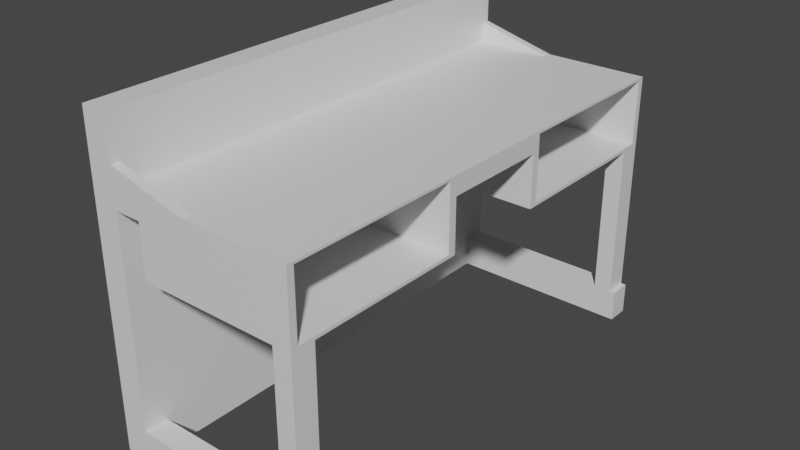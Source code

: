 # Source: TableModern.blend  (saved by Blender 2.80.75; exported with 4.5.12 LTS)
import bpy
from mathutils import Matrix  # noqa: F401  (used for matrix-valued properties, if any)

bpy.ops.wm.read_factory_settings(use_empty=True)
scene = bpy.context.scene
scene.name = 'Scene'

# ---- collections
col_collection = bpy.data.collections.new('Collection'); scene.collection.children.link(col_collection)

# ---- materials (node trees are filled in below, after node groups)
mat_material = bpy.data.materials.new('Material')
mat_material.alpha_threshold = 0.0
mat_material.use_transparent_shadow = False
mat_material.line_color = (0.0, 0.0, 0.0, 1.0)

# ---- material node trees
mat_material.use_nodes = True; mat_material.node_tree.nodes.clear()
_N = mat_material.node_tree.nodes; _L = mat_material.node_tree.links
n0 = _N.new('ShaderNodeOutputMaterial'); n0.name = 'Material Output'; n0.location = (300, 300)
n1 = _N.new('ShaderNodeBsdfPrincipled'); n1.name = 'Principled BSDF'; n1.location = (10, 300)
n1.distribution = 'GGX'
n1.subsurface_method = 'BURLEY'
n1.inputs[2].default_value = 0.4
n1.inputs[3].default_value = 1.45
n1.inputs[27].default_value = (0.0, 0.0, 0.0, 1.0)
n1.inputs[28].default_value = 1.0
_L.new(n1.outputs[0], n0.inputs[0])
n0.is_active_output = True

# ---- world
world_world = bpy.data.worlds.new('World'); scene.world = world_world
world_world.use_nodes = True; world_world.node_tree.nodes.clear()
_N = world_world.node_tree.nodes; _L = world_world.node_tree.links
n0 = _N.new('ShaderNodeOutputWorld'); n0.name = 'World Output'; n0.location = (300, 300)
n1 = _N.new('ShaderNodeBackground'); n1.name = 'Background'; n1.location = (10, 300)
n1.inputs[0].default_value = (0.05088, 0.05088, 0.05088, 1.0)
_L.new(n1.outputs[0], n0.inputs[0])
n0.is_active_output = True
world_world.color = (0.05088, 0.05088, 0.05088)
world_world.use_sun_shadow = False
world_world.sun_shadow_jitter_overblur = 0.0

# ---- meshes
me_cube = bpy.data.meshes.new('Cube')
me_cube.from_pydata([(1.0, 2.293, -0.1117), (1.0, 2.293, -0.2883), (1.0, -2.293, -0.1117), (1.0, -2.293, -0.2883), (-1.0, 2.293, -0.1117), (-1.0, 2.293, -0.2883), (-1.0, -2.293, -0.1117), (-1.0, -2.293, -0.2883), (-0.5, 2.293, -0.2883), (0.0, -2.293, -0.1117), (-0.5, -2.293, -0.2883), (0.0, 2.293, -0.1117), (-0.5, 2.293, -0.2883), (-0.5, -2.293, -0.1117), (-0.5, -2.293, -0.2883), (-0.5, 2.293, -0.1117), (-0.75, 2.293, -0.2883), (-0.75, -2.293, -0.1117), (-0.75, -2.293, -0.2883), (-0.75, 2.293, -0.1117), (-1.0, 2.293, -2.288), (-1.0, -2.293, -2.288), (-0.75, 2.293, -2.288), (-0.75, -2.293, -2.288), (-1.0, 2.293, -2.588), (-1.0, -2.293, -2.588), (-0.75, 2.293, -2.588), (-0.75, -2.293, -2.588), (1.05, 2.293, -2.288), (1.05, -2.293, -2.288), (1.05, 2.293, -2.588), (1.05, -2.293, -2.588), (-0.5, -2.293, -0.7883), (1.0, -2.293, -0.7883), (1.0, 2.293, -0.7883), (-0.5, 2.293, -0.7883), (0.8254, -2.293, -0.2883), (0.8254, 2.293, -0.1117), (0.8254, 2.293, -0.2883), (0.8254, -2.293, -0.1117), (0.8254, -2.293, -0.7883), (0.8254, 2.293, -0.7883), (-1.0, -2.064, -0.2883), (1.0, -2.064, -0.1117), (-1.0, -2.064, -0.1117), (-0.5, -2.064, -0.2883), (0.0, -2.208, -0.1117), (-0.5, -2.064, -0.2883), (-0.5, -2.208, -0.1117), (-0.75, -2.064, -0.2883), (-0.75, -2.208, -0.1117), (-1.0, -2.064, -2.288), (-0.75, -2.064, -2.288), (-1.0, -2.064, -2.588), (-0.75, -2.064, -2.588), (1.05, -2.064, -2.288), (1.05, -2.064, -2.588), (1.0, -2.064, -0.7883), (-0.5, -2.064, -0.7883), (0.8254, -2.064, -0.7883), (0.8254, -2.064, -0.1117), (-1.0, 2.075, -0.1117), (-0.4896, -2.227, -0.2969), (1.0, 2.075, -0.7883), (-1.0, 2.075, -0.2883), (1.0, 2.075, -0.1117), (-0.5, 2.075, -0.2883), (0.0, 2.22, -0.1117), (-0.5, 2.075, -0.2883), (-0.5, 2.22, -0.1117), (-0.75, 2.075, -0.2883), (-0.75, 2.22, -0.1117), (-1.0, 2.075, -2.288), (-0.75, 2.075, -2.288), (-1.0, 2.075, -2.588), (-0.75, 2.075, -2.588), (1.05, 2.075, -2.288), (1.05, 2.075, -2.588), (-0.5, 2.075, -0.7883), (0.8254, 2.075, -0.7883), (0.8254, 2.075, -0.1117), (0.8254, -2.293, -2.288), (1.0, -2.293, -2.288), (1.0, 2.075, -2.288), (1.0, 2.293, -2.288), (0.8254, 2.293, -2.288), (0.8254, -2.064, -2.288), (1.0, -2.064, -2.288), (0.8254, 2.075, -2.288), (-0.75, 2.075, -2.288), (-0.75, -2.064, -2.288), (-0.75, 2.075, -2.588), (-0.75, -2.064, -2.588), (-1.0, 0.005732, -0.2883), (1.0, 0.005732, -0.1117), (-0.5, 0.005732, -0.2883), (0.0, 0.005732, -0.1117), (-0.5, 0.005732, -0.2883), (-0.5, 0.005732, -0.1117), (-0.75, 0.005732, -0.2883), (-0.75, 0.005732, -0.1117), (-1.0, 0.005732, -2.288), (-0.75, 0.005732, -2.288), (-1.0, 0.005732, -2.588), (-0.75, 0.005732, -2.588), (0.8254, 0.005732, -0.1117), (-1.0, 0.005732, -0.1117), (1.0, 0.005732, -0.2883), (-1.0, -1.029, -0.2883), (1.0, -1.029, -0.1117), (-0.5, -1.029, -0.2883), (0.0, -1.029, -0.1117), (-0.5, -1.029, -0.2883), (-0.5, -1.029, -0.1117), (-0.75, -1.029, -0.2883), (-0.75, -1.029, -0.1117), (-1.0, -1.029, -2.288), (-0.75, -1.029, -2.288), (-1.0, -1.029, -2.588), (-0.75, -1.029, -2.588), (-0.5, -1.029, -0.7883), (0.8254, -1.029, -0.7883), (0.8254, -1.029, -0.1117), (-1.0, -1.029, -0.1117), (1.0, -1.029, -0.7883), (-1.0, -0.5116, -0.1117), (1.0, -0.5116, -0.2883), (1.0, -0.5116, -0.7883), (-1.0, -0.5116, -0.2883), (1.0, -0.5116, -0.1117), (-0.5, -0.5116, -0.2883), (0.0, -0.5116, -0.1117), (-0.5, -0.5116, -0.2883), (-0.5, -0.5116, -0.1117), (-0.75, -0.5116, -0.2883), (-0.75, -0.5116, -0.1117), (-1.0, -0.5116, -2.288), (-0.75, -0.5116, -2.288), (-1.0, -0.5116, -2.588), (-0.75, -0.5116, -2.588), (-0.5, -0.5116, -0.7883), (0.8254, -0.5116, -0.7883), (0.8254, -0.5116, -0.1117), (-1.0, 1.04, -0.1117), (-0.4896, -2.227, -0.1345), (1.0, 1.04, -0.7883), (-1.0, 1.04, -0.2883), (1.0, 1.04, -0.1117), (-0.5, 1.04, -0.2883), (0.0, 1.04, -0.1117), (-0.5, 1.04, -0.2883), (-0.5, 1.04, -0.1117), (-0.75, 1.04, -0.2883), (-0.75, 1.04, -0.1117), (-1.0, 1.04, -2.288), (-0.75, 1.04, -2.288), (-1.0, 1.04, -2.588), (-0.75, 1.04, -2.588), (-0.5, 1.04, -0.7883), (0.8254, 1.04, -0.7883), (0.8254, 1.04, -0.1117), (-1.0, 0.5231, -0.2883), (1.0, 0.5231, -0.1117), (-0.5, 0.5231, -0.2883), (0.0, 0.5231, -0.1117), (-0.5, 0.5231, -0.2883), (-0.5, 0.5231, -0.1117), (-0.75, 0.5231, -0.2883), (-0.75, 0.5231, -0.1117), (-1.0, 0.5231, -2.288), (-0.75, 0.5231, -2.288), (-1.0, 0.5231, -2.588), (-0.75, 0.5231, -2.588), (-0.5, 0.5231, -0.7883), (0.8254, 0.5231, -0.7883), (0.8254, 0.5231, -0.1117), (-1.0, 0.5231, -0.1117), (1.0, 0.5231, -0.2883), (1.0, 0.5231, -0.7883), (-0.75, -2.293, 0.4883), (-1.0, -2.293, 0.4883), (-1.0, 2.075, 0.4883), (-1.0, 2.293, 0.4883), (-0.75, 2.293, 0.4883), (-0.75, -2.064, 0.4883), (-1.0, -2.064, 0.4883), (-0.75, -1.029, 0.4883), (-1.0, 1.04, 0.4883), (-0.75, 2.075, 0.4883), (-0.75, 0.5231, 0.4883), (-0.75, 0.005732, 0.4883), (-1.0, -0.5116, 0.4883), (-1.0, 0.005732, 0.4883), (-0.75, -0.5116, 0.4883), (-1.0, -1.029, 0.4883), (-1.0, 0.5231, 0.4883), (-0.75, 1.04, 0.4883), (-1.0, 0.005732, 0.4383), (-0.75, 2.22, 0.07861), (-0.75, 0.5231, 0.4383), (-0.75, 1.04, 0.4383), (-1.0, 2.075, 0.4383), (-0.75, 2.293, 0.07861), (-1.0, 2.293, 0.4383), (-1.0, 0.5231, 0.4383), (-0.75, -0.5116, 0.4383), (-0.75, -1.029, 0.4383), (-1.0, -0.5116, 0.4383), (-1.0, -2.064, 0.4383), (-1.0, -1.029, 0.4383), (-0.75, 0.005732, 0.4383), (-1.0, 1.04, 0.4383), (-0.75, -2.208, 0.07861), (-0.75, -2.293, 0.07861), (-1.0, -2.293, 0.4383), (1.0, -2.227, -0.1345), (1.0, -2.227, -0.2969), (1.0, -2.016, -0.1345), (1.0, -2.227, -0.7569), (1.0, -1.065, -0.1345), (1.0, -2.016, -0.7569), (1.0, -0.5886, -0.1345), (1.0, -1.065, -0.7569), (1.0, -0.5886, -0.2969), (1.0, -0.5886, -0.7569), (1.0, 2.228, -0.1345), (1.0, 2.228, -0.2969), (1.0, 2.028, -0.7569), (1.0, 2.228, -0.7569), (1.0, 1.076, -0.7569), (1.0, 2.028, -0.1345), (1.0, 0.5999, -0.2969), (1.0, 0.5999, -0.7569), (1.0, 1.076, -0.1345), (1.0, 0.5999, -0.1345), (-0.4896, -2.016, -0.1345), (-0.4896, -2.227, -0.7569), (-0.4896, -1.065, -0.1345), (-0.4896, -2.016, -0.2969), (-0.4896, -2.016, -0.7569), (-0.4896, -0.5886, -0.1345), (-0.4896, -1.065, -0.2969), (-0.4896, -1.065, -0.7569), (-0.4896, -0.5886, -0.2969), (-0.4896, -0.5886, -0.7569), (-0.4896, 2.228, -0.1345), (-0.4896, 2.228, -0.2969), (-0.4896, 2.028, -0.2969), (-0.4896, 2.028, -0.7569), (-0.4896, 2.228, -0.7569), (-0.4896, 1.076, -0.2969), (-0.4896, 1.076, -0.7569), (-0.4896, 2.028, -0.1345), (-0.4896, 0.5999, -0.2969), (-0.4896, 0.5999, -0.7569), (-0.4896, 1.076, -0.1345), (-0.4896, 0.5999, -0.1345)], [], [(209, 208, 185, 194), (18, 17, 6, 7), (64, 61, 4, 5), (38, 1, 34, 41), (124, 127, 224, 222), (38, 37, 0, 1), (12, 15, 11, 8), (47, 45, 10, 14), (36, 39, 9, 10), (60, 46, 9, 39), (49, 47, 14, 18), (16, 19, 15, 12), (10, 9, 13, 14), (48, 50, 212, 46), (5, 4, 19, 16), (5, 16, 22, 20), (14, 13, 17, 18), (48, 50, 17, 13), (72, 20, 24, 74), (18, 7, 21, 23), (64, 5, 20, 72), (49, 18, 23, 52), (53, 54, 27, 25), (75, 26, 30, 77), (20, 22, 26, 24), (23, 21, 25, 27), (55, 29, 31, 56), (52, 23, 29, 55), (23, 27, 31, 29), (26, 22, 28, 30), (41, 34, 84, 85), (36, 10, 32, 40), (66, 8, 35, 78), (127, 126, 223, 224), (3, 36, 40, 33), (58, 59, 40, 32), (43, 60, 39, 2), (3, 2, 39, 36), (8, 11, 37, 38), (8, 38, 41, 35), (109, 122, 60, 43), (120, 121, 59, 58), (2, 3, 216, 215), (10, 45, 58, 32), (121, 124, 57, 59), (27, 54, 56, 31), (118, 119, 54, 53), (114, 49, 52, 117), (7, 42, 51, 21), (21, 51, 53, 25), (113, 115, 50, 48), (111, 113, 48, 46), (114, 112, 47, 49), (122, 111, 46, 60), (112, 110, 45, 47), (129, 109, 219, 221), (7, 6, 44, 42), (197, 207, 191, 192), (206, 205, 193, 186), (162, 177, 231, 234), (12, 8, 66, 68), (37, 11, 67, 80), (16, 12, 68, 70), (67, 198, 71, 69), (15, 19, 71, 69), (16, 70, 73, 22), (24, 26, 75, 74), (28, 76, 77, 30), (22, 73, 76, 28), (40, 59, 86, 81), (147, 162, 234, 233), (35, 41, 79, 78), (0, 37, 80, 65), (148, 66, 78, 158), (146, 64, 72, 154), (154, 72, 74, 156), (146, 143, 61, 64), (86, 87, 82, 81), (85, 84, 83, 88), (59, 57, 87, 86), (33, 40, 81, 82), (63, 79, 88, 83), (57, 33, 82, 87), (79, 41, 85, 88), (34, 63, 83, 84), (89, 90, 92, 91), (55, 56, 92, 90), (77, 76, 89, 91), (128, 125, 106, 93), (136, 101, 103, 138), (128, 93, 101, 136), (204, 197, 192, 195), (177, 162, 94, 107), (165, 163, 95, 97), (175, 164, 96, 105), (167, 165, 97, 99), (164, 166, 98, 96), (166, 168, 100, 98), (167, 99, 102, 170), (171, 172, 104, 103), (162, 175, 105, 94), (45, 110, 120, 58), (42, 108, 116, 51), (51, 116, 118, 53), (42, 44, 123, 108), (198, 202, 183, 188), (43, 2, 215, 217), (132, 130, 110, 112), (142, 131, 111, 122), (134, 132, 112, 114), (131, 133, 113, 111), (133, 135, 115, 113), (134, 114, 117, 137), (138, 139, 119, 118), (141, 127, 124, 121), (126, 129, 221, 223), (140, 141, 121, 120), (129, 142, 122, 109), (94, 105, 142, 129), (103, 104, 139, 138), (99, 134, 137, 102), (98, 100, 135, 133), (96, 98, 133, 131), (99, 97, 132, 134), (105, 96, 131, 142), (97, 95, 130, 132), (107, 94, 129, 126), (199, 200, 196, 189), (110, 130, 140, 120), (108, 128, 136, 116), (116, 136, 138, 118), (108, 123, 125, 128), (65, 80, 160, 147), (78, 79, 159, 158), (178, 145, 229, 232), (79, 63, 145, 159), (74, 75, 157, 156), (70, 152, 155, 73), (69, 71, 153, 151), (67, 69, 151, 149), (70, 68, 150, 152), (80, 67, 149, 160), (68, 66, 148, 150), (145, 63, 227, 229), (203, 201, 181, 182), (161, 176, 143, 146), (169, 154, 156, 171), (161, 146, 154, 169), (163, 148, 158, 173), (93, 161, 169, 101), (101, 169, 171, 103), (93, 106, 176, 161), (147, 160, 175, 162), (158, 159, 174, 173), (63, 34, 228, 227), (159, 145, 178, 174), (156, 157, 172, 171), (152, 167, 170, 155), (151, 153, 168, 166), (149, 151, 166, 164), (152, 150, 165, 167), (160, 149, 164, 175), (150, 148, 163, 165), (65, 147, 233, 230), (202, 203, 182, 183), (126, 127, 140, 130), (173, 163, 177, 178), (126, 130, 163, 177), (184, 185, 180, 179), (186, 194, 185, 184), (183, 182, 181, 188), (189, 195, 192, 190), (193, 191, 194, 186), (190, 192, 191, 193), (188, 181, 187, 196), (196, 187, 195, 189), (205, 210, 190, 193), (210, 199, 189, 190), (211, 204, 195, 187), (213, 212, 184, 179), (214, 213, 179, 180), (200, 198, 188, 196), (201, 211, 187, 181), (212, 206, 186, 184), (208, 214, 180, 185), (207, 209, 194, 191), (125, 123, 209, 207), (44, 6, 214, 208), (50, 115, 206, 212), (61, 143, 211, 201), (153, 71, 198, 200), (6, 17, 213, 214), (9, 213, 17, 13), (143, 176, 204, 211), (100, 168, 199, 210), (135, 100, 210, 205), (19, 4, 203, 202), (4, 61, 201, 203), (168, 153, 200, 199), (11, 202, 198, 67), (176, 106, 197, 204), (115, 135, 205, 206), (106, 125, 207, 197), (123, 44, 208, 209), (46, 212, 213, 9), (15, 19, 202, 11), (218, 220, 239, 236), (233, 234, 256, 255), (225, 230, 252, 245), (219, 217, 235, 237), (229, 227, 248, 251), (220, 222, 242, 239), (33, 57, 220, 218), (3, 33, 218, 216), (57, 124, 222, 220), (109, 43, 217, 219), (216, 218, 236, 62), (230, 233, 255, 252), (223, 221, 240, 243), (217, 215, 144, 235), (228, 226, 246, 249), (221, 219, 237, 240), (1, 0, 225, 226), (34, 1, 226, 228), (177, 178, 232, 231), (0, 65, 230, 225), (238, 235, 144, 62), (238, 62, 236, 239), (241, 238, 239, 242), (241, 237, 235, 238), (243, 240, 237, 241), (243, 241, 242, 244), (246, 245, 252, 247), (246, 247, 248, 249), (247, 250, 251, 248), (247, 252, 255, 250), (250, 253, 254, 251), (250, 255, 256, 253), (226, 225, 245, 246), (231, 232, 254, 253), (234, 231, 253, 256), (222, 224, 244, 242), (227, 228, 249, 248), (215, 216, 62, 144), (224, 223, 243, 244), (232, 229, 251, 254)])
_uv = me_cube.uv_layers.new(name='UVMap')
_uv.uv.foreach_set('vector', [0.625, 0.5689, 0.625, 0.5125, 0.625, 0.5125, 0.625, 0.5689, 0.375, 0.4688, 0.625, 0.4688, 0.625, 0.5, 0.375, 0.5, 0.375, 0.7381, 0.625, 0.7381, 0.625, 0.75, 0.375, 0.75, 0.625, 0.7282, 0.625, 0.75, 0.625, 0.75, 0.625, 0.7282, 0.625, 0.9311, 0.625, 0.9029, 0.625, 0.9029, 0.625, 0.9311, 0.625, 0.7282, 0.875, 0.7282, 0.875, 0.75, 0.625, 0.75, 0.625, 0.5625, 0.875, 0.5625, 0.875, 0.625, 0.625, 0.625, 0.4375, 0.9875, 0.5, 0.9875, 0.5, 1.0, 0.4375, 1.0, 0.375, 0.2718, 0.625, 0.2718, 0.625, 0.375, 0.375, 0.375, 0.3968, 0.2375, 0.5, 0.2375, 0.5, 0.25, 0.3968, 0.25, 0.4062, 0.9875, 0.4375, 0.9875, 0.4375, 1.0, 0.4062, 1.0, 0.625, 0.5312, 0.875, 0.5312, 0.875, 0.5625, 0.625, 0.5625, 0.375, 0.375, 0.625, 0.375, 0.625, 0.4375, 0.375, 0.4375, 0.5938, 0.2375, 0.5938, 0.2375, 0.5, 0.2375, 0.5625, 0.2375, 0.625, 0.5, 0.875, 0.5, 0.875, 0.5312, 0.625, 0.5312, 0.625, 0.5, 0.625, 0.5312, 0.625, 0.5312, 0.625, 0.5, 0.375, 0.4375, 0.625, 0.4375, 0.625, 0.4688, 0.375, 0.4688, 0.5625, 0.2375, 0.5938, 0.2375, 0.5938, 0.25, 0.5625, 0.25, 0.375, 0.7381, 0.375, 0.75, 0.375, 0.75, 0.375, 0.7381, 0.375, 0.4688, 0.375, 0.5, 0.375, 0.5, 0.375, 0.4688, 0.375, 0.7381, 0.375, 0.75, 0.375, 0.75, 0.375, 0.7381, 0.4062, 0.9875, 0.4062, 1.0, 0.4062, 1.0, 0.4062, 0.9875, 0.375, 0.9875, 0.4062, 0.9875, 0.4062, 1.0, 0.375, 1.0, 0.4062, 0.7619, 0.4062, 0.75, 0.4062, 0.75, 0.4062, 0.7619, 0.625, 0.5, 0.625, 0.5312, 0.625, 0.5312, 0.625, 0.5, 0.375, 0.4688, 0.375, 0.5, 0.375, 0.5, 0.375, 0.4688, 0.4063, 0.9875, 0.4062, 1.0, 0.4062, 1.0, 0.4062, 0.9875, 0.4062, 0.9875, 0.4062, 1.0, 0.4062, 1.0, 0.4063, 0.9875, 0.375, 0.4688, 0.375, 0.4688, 0.375, 0.4688, 0.375, 0.4688, 0.625, 0.5312, 0.625, 0.5312, 0.625, 0.5312, 0.625, 0.5312, 0.625, 0.7282, 0.625, 0.75, 0.625, 0.75, 0.625, 0.7282, 0.375, 0.2718, 0.375, 0.375, 0.375, 0.375, 0.375, 0.2718, 0.5, 0.7619, 0.5, 0.75, 0.5, 0.75, 0.5, 0.7619, 0.125, 0.6529, 0.125, 0.6529, 0.125, 0.6529, 0.125, 0.6529, 0.375, 0.25, 0.375, 0.2718, 0.375, 0.2718, 0.375, 0.25, 0.5, 0.9875, 0.6032, 0.9875, 0.6032, 1.0, 0.5, 1.0, 0.375, 0.2375, 0.3968, 0.2375, 0.3968, 0.25, 0.375, 0.25, 0.375, 0.25, 0.625, 0.25, 0.625, 0.2718, 0.375, 0.2718, 0.625, 0.625, 0.875, 0.625, 0.875, 0.7282, 0.625, 0.7282, 0.625, 0.625, 0.625, 0.7282, 0.625, 0.7282, 0.625, 0.625, 0.375, 0.1811, 0.3968, 0.1811, 0.3968, 0.2375, 0.375, 0.2375, 0.5, 0.9311, 0.6032, 0.9311, 0.6032, 0.9875, 0.5, 0.9875, 0.625, 0.25, 0.375, 0.25, 0.375, 0.25, 0.625, 0.25, 0.5, 1.0, 0.5, 0.9875, 0.5, 0.9875, 0.5, 1.0, 0.6032, 0.9311, 0.625, 0.9311, 0.625, 0.9875, 0.6032, 0.9875, 0.4062, 1.0, 0.4062, 0.9875, 0.4062, 0.9875, 0.4062, 1.0, 0.375, 0.9311, 0.4062, 0.9311, 0.4062, 0.9875, 0.375, 0.9875, 0.4062, 0.9311, 0.4062, 0.9875, 0.4062, 0.9875, 0.4062, 0.9311, 0.375, 0.5, 0.375, 0.5125, 0.375, 0.5125, 0.375, 0.5, 0.375, 0.5, 0.375, 0.5125, 0.375, 0.5125, 0.375, 0.5, 0.5625, 0.1811, 0.5938, 0.1811, 0.5938, 0.2375, 0.5625, 0.2375, 0.5, 0.1811, 0.5625, 0.1811, 0.5625, 0.2375, 0.5, 0.2375, 0.4062, 0.9311, 0.4375, 0.9311, 0.4375, 0.9875, 0.4062, 0.9875, 0.3968, 0.1811, 0.5, 0.1811, 0.5, 0.2375, 0.3968, 0.2375, 0.4375, 0.9311, 0.5, 0.9311, 0.5, 0.9875, 0.4375, 0.9875, 0.375, 0.1529, 0.375, 0.1811, 0.375, 0.1811, 0.375, 0.1529, 0.375, 0.5, 0.625, 0.5, 0.625, 0.5125, 0.375, 0.5125, 0.625, 0.6253, 0.625, 0.5971, 0.625, 0.5971, 0.625, 0.6253, 0.5938, 0.1811, 0.5938, 0.1529, 0.5938, 0.1529, 0.5938, 0.1811, 0.375, 0.5965, 0.125, 0.5965, 0.125, 0.5965, 0.375, 0.5965, 0.4375, 0.75, 0.5, 0.75, 0.5, 0.7619, 0.4375, 0.7619, 0.3968, 0.0, 0.5, 0.0, 0.5, 0.01187, 0.3968, 0.01187, 0.4062, 0.75, 0.4375, 0.75, 0.4375, 0.7619, 0.4062, 0.7619, 0.5938, 0.01187, 0.5938, 0.01187, 0.5625, 0.01187, 0.5, 0.01187, 0.5625, 0.0, 0.5938, 0.0, 0.5938, 0.01187, 0.5625, 0.01187, 0.4062, 0.75, 0.4062, 0.7619, 0.4062, 0.7619, 0.4062, 0.75, 0.375, 0.75, 0.4062, 0.75, 0.4062, 0.7619, 0.375, 0.7619, 0.4062, 0.75, 0.4062, 0.7619, 0.4062, 0.7619, 0.4062, 0.75, 0.4062, 0.75, 0.4062, 0.7619, 0.4062, 0.7619, 0.4062, 0.75, 0.6032, 1.0, 0.6032, 0.9875, 0.6032, 0.9875, 0.6032, 1.0, 0.375, 0.06828, 0.375, 0.09648, 0.375, 0.09648, 0.375, 0.06828, 0.5, 0.75, 0.6032, 0.75, 0.6032, 0.7619, 0.5, 0.7619, 0.375, 0.0, 0.3968, 0.0, 0.3968, 0.01187, 0.375, 0.01187, 0.5, 0.8183, 0.5, 0.7619, 0.5, 0.7619, 0.5, 0.8183, 0.375, 0.6817, 0.375, 0.7381, 0.375, 0.7381, 0.375, 0.6817, 0.375, 0.6817, 0.375, 0.7381, 0.375, 0.7381, 0.375, 0.6817, 0.375, 0.6817, 0.625, 0.6817, 0.625, 0.7381, 0.375, 0.7381, 0.6032, 0.9875, 0.625, 0.9875, 0.625, 1.0, 0.6032, 1.0, 0.6032, 0.75, 0.625, 0.75, 0.625, 0.7619, 0.6032, 0.7619, 0.6032, 0.9875, 0.625, 0.9875, 0.625, 0.9875, 0.6032, 0.9875, 0.375, 0.25, 0.375, 0.2718, 0.375, 0.2718, 0.375, 0.25, 0.625, 0.7619, 0.6032, 0.7619, 0.6032, 0.7619, 0.625, 0.7619, 0.125, 0.7375, 0.125, 0.75, 0.125, 0.75, 0.125, 0.7375, 0.6032, 0.7619, 0.6032, 0.75, 0.6032, 0.75, 0.6032, 0.7619, 0.125, 0.5, 0.125, 0.5119, 0.125, 0.5119, 0.125, 0.5, 0.4062, 0.7619, 0.4063, 0.9875, 0.4062, 0.9875, 0.4062, 0.7619, 0.4063, 0.9875, 0.4062, 0.9875, 0.4062, 0.9875, 0.4063, 0.9875, 0.4062, 0.7619, 0.4062, 0.7619, 0.4062, 0.7619, 0.4062, 0.7619, 0.375, 0.5971, 0.625, 0.5971, 0.625, 0.6253, 0.375, 0.6253, 0.375, 0.5971, 0.375, 0.6253, 0.375, 0.6253, 0.375, 0.5971, 0.375, 0.5971, 0.375, 0.6253, 0.375, 0.6253, 0.375, 0.5971, 0.625, 0.6535, 0.625, 0.6253, 0.625, 0.6253, 0.625, 0.6535, 0.125, 0.5965, 0.375, 0.5965, 0.375, 0.6247, 0.125, 0.6247, 0.4375, 0.8465, 0.5, 0.8465, 0.5, 0.8747, 0.4375, 0.8747, 0.3968, 0.09648, 0.5, 0.09648, 0.5, 0.1247, 0.3968, 0.1247, 0.4062, 0.8465, 0.4375, 0.8465, 0.4375, 0.8747, 0.4062, 0.8747, 0.5, 0.09648, 0.5625, 0.09648, 0.5625, 0.1247, 0.5, 0.1247, 0.5625, 0.09648, 0.5938, 0.09648, 0.5938, 0.1247, 0.5625, 0.1247, 0.4062, 0.8465, 0.4062, 0.8747, 0.4062, 0.8747, 0.4062, 0.8465, 0.375, 0.8465, 0.4062, 0.8465, 0.4062, 0.8747, 0.375, 0.8747, 0.375, 0.09648, 0.3968, 0.09648, 0.3968, 0.1247, 0.375, 0.1247, 0.5, 0.9875, 0.5, 0.9311, 0.5, 0.9311, 0.5, 0.9875, 0.375, 0.5125, 0.375, 0.5689, 0.375, 0.5689, 0.375, 0.5125, 0.375, 0.5125, 0.375, 0.5689, 0.375, 0.5689, 0.375, 0.5125, 0.375, 0.5125, 0.625, 0.5125, 0.625, 0.5689, 0.375, 0.5689, 0.5938, 0.01187, 0.5938, 0.0, 0.5938, 0.0, 0.5938, 0.01187, 0.375, 0.2375, 0.375, 0.25, 0.375, 0.25, 0.375, 0.2375, 0.4375, 0.9029, 0.5, 0.9029, 0.5, 0.9311, 0.4375, 0.9311, 0.3968, 0.1529, 0.5, 0.1529, 0.5, 0.1811, 0.3968, 0.1811, 0.4062, 0.9029, 0.4375, 0.9029, 0.4375, 0.9311, 0.4062, 0.9311, 0.5, 0.1529, 0.5625, 0.1529, 0.5625, 0.1811, 0.5, 0.1811, 0.5625, 0.1529, 0.5938, 0.1529, 0.5938, 0.1811, 0.5625, 0.1811, 0.4062, 0.9029, 0.4062, 0.9311, 0.4062, 0.9311, 0.4062, 0.9029, 0.375, 0.9029, 0.4062, 0.9029, 0.4062, 0.9311, 0.375, 0.9311, 0.6032, 0.9029, 0.625, 0.9029, 0.625, 0.9311, 0.6032, 0.9311, 0.125, 0.6529, 0.375, 0.6529, 0.375, 0.6529, 0.125, 0.6529, 0.5, 0.9029, 0.6032, 0.9029, 0.6032, 0.9311, 0.5, 0.9311, 0.375, 0.1529, 0.3968, 0.1529, 0.3968, 0.1811, 0.375, 0.1811, 0.375, 0.1247, 0.3968, 0.1247, 0.3968, 0.1529, 0.375, 0.1529, 0.375, 0.8747, 0.4062, 0.8747, 0.4062, 0.9029, 0.375, 0.9029, 0.4062, 0.8747, 0.4062, 0.9029, 0.4062, 0.9029, 0.4062, 0.8747, 0.5625, 0.1247, 0.5938, 0.1247, 0.5938, 0.1529, 0.5625, 0.1529, 0.5, 0.1247, 0.5625, 0.1247, 0.5625, 0.1529, 0.5, 0.1529, 0.4062, 0.8747, 0.4375, 0.8747, 0.4375, 0.9029, 0.4062, 0.9029, 0.3968, 0.1247, 0.5, 0.1247, 0.5, 0.1529, 0.3968, 0.1529, 0.4375, 0.8747, 0.5, 0.8747, 0.5, 0.9029, 0.4375, 0.9029, 0.125, 0.6247, 0.375, 0.6247, 0.375, 0.6529, 0.125, 0.6529, 0.5938, 0.09648, 0.5938, 0.06828, 0.5938, 0.06828, 0.5938, 0.09648, 0.5, 0.9311, 0.5, 0.9029, 0.5, 0.9029, 0.5, 0.9311, 0.375, 0.5689, 0.375, 0.5971, 0.375, 0.5971, 0.375, 0.5689, 0.375, 0.5689, 0.375, 0.5971, 0.375, 0.5971, 0.375, 0.5689, 0.375, 0.5689, 0.625, 0.5689, 0.625, 0.5971, 0.375, 0.5971, 0.375, 0.01187, 0.3968, 0.01187, 0.3968, 0.06828, 0.375, 0.06828, 0.5, 0.7619, 0.6032, 0.7619, 0.6032, 0.8183, 0.5, 0.8183, 0.625, 0.8465, 0.625, 0.8183, 0.625, 0.8183, 0.625, 0.8465, 0.6032, 0.7619, 0.625, 0.7619, 0.625, 0.8183, 0.6032, 0.8183, 0.375, 0.7619, 0.4062, 0.7619, 0.4062, 0.8183, 0.375, 0.8183, 0.4062, 0.7619, 0.4062, 0.8183, 0.4062, 0.8183, 0.4062, 0.7619, 0.5625, 0.01187, 0.5938, 0.01187, 0.5938, 0.06828, 0.5625, 0.06828, 0.5, 0.01187, 0.5625, 0.01187, 0.5625, 0.06828, 0.5, 0.06828, 0.4062, 0.7619, 0.4375, 0.7619, 0.4375, 0.8183, 0.4062, 0.8183, 0.3968, 0.01187, 0.5, 0.01187, 0.5, 0.06828, 0.3968, 0.06828, 0.4375, 0.7619, 0.5, 0.7619, 0.5, 0.8183, 0.4375, 0.8183, 0.625, 0.8183, 0.625, 0.7619, 0.625, 0.7619, 0.625, 0.8183, 0.625, 0.75, 0.625, 0.7381, 0.625, 0.7381, 0.625, 0.75, 0.375, 0.6535, 0.625, 0.6535, 0.625, 0.6817, 0.375, 0.6817, 0.375, 0.6535, 0.375, 0.6817, 0.375, 0.6817, 0.375, 0.6535, 0.375, 0.6535, 0.375, 0.6817, 0.375, 0.6817, 0.375, 0.6535, 0.5, 0.8465, 0.5, 0.8183, 0.5, 0.8183, 0.5, 0.8465, 0.375, 0.6253, 0.375, 0.6535, 0.375, 0.6535, 0.375, 0.6253, 0.375, 0.6253, 0.375, 0.6535, 0.375, 0.6535, 0.375, 0.6253, 0.375, 0.6253, 0.625, 0.6253, 0.625, 0.6535, 0.375, 0.6535, 0.375, 0.06828, 0.3968, 0.06828, 0.3968, 0.09648, 0.375, 0.09648, 0.5, 0.8183, 0.6032, 0.8183, 0.6032, 0.8465, 0.5, 0.8465, 0.125, 0.5119, 0.125, 0.5, 0.125, 0.5, 0.125, 0.5119, 0.6032, 0.8183, 0.625, 0.8183, 0.625, 0.8465, 0.6032, 0.8465, 0.375, 0.8183, 0.4062, 0.8183, 0.4062, 0.8465, 0.375, 0.8465, 0.4062, 0.8183, 0.4062, 0.8465, 0.4062, 0.8465, 0.4062, 0.8183, 0.5625, 0.06828, 0.5938, 0.06828, 0.5938, 0.09648, 0.5625, 0.09648, 0.5, 0.06828, 0.5625, 0.06828, 0.5625, 0.09648, 0.5, 0.09648, 0.4062, 0.8183, 0.4375, 0.8183, 0.4375, 0.8465, 0.4062, 0.8465, 0.3968, 0.06828, 0.5, 0.06828, 0.5, 0.09648, 0.3968, 0.09648, 0.4375, 0.8183, 0.5, 0.8183, 0.5, 0.8465, 0.4375, 0.8465, 0.375, 0.01187, 0.375, 0.06828, 0.375, 0.06828, 0.375, 0.01187, 0.875, 0.5312, 0.875, 0.5, 0.875, 0.5, 0.875, 0.5312, 0.125, 0.6529, 0.125, 0.6529, 0.5, 0.9029, 0.5, 0.9029, 0.5, 0.8465, 0.5, 0.8465, 0.125, 0.5965, 0.125, 0.5965, 0.125, 0.6529, 0.5, 0.9029, 0.5, 0.8465, 0.125, 0.5965, 0.5938, 0.2375, 0.625, 0.2375, 0.625, 0.25, 0.5938, 0.25, 0.5938, 0.1811, 0.625, 0.1811, 0.625, 0.2375, 0.5938, 0.2375, 0.5938, 0.0, 0.625, 0.0, 0.625, 0.01187, 0.5938, 0.01187, 0.5938, 0.09648, 0.625, 0.09648, 0.625, 0.1247, 0.5938, 0.1247, 0.5938, 0.1529, 0.625, 0.1529, 0.625, 0.1811, 0.5938, 0.1811, 0.5938, 0.1247, 0.625, 0.1247, 0.625, 0.1529, 0.5938, 0.1529, 0.5938, 0.01187, 0.625, 0.01187, 0.625, 0.06828, 0.5938, 0.06828, 0.5938, 0.06828, 0.625, 0.06828, 0.625, 0.09648, 0.5938, 0.09648, 0.5938, 0.1529, 0.5937, 0.1247, 0.5938, 0.1247, 0.5938, 0.1529, 0.5937, 0.1247, 0.5938, 0.09648, 0.5938, 0.09648, 0.5938, 0.1247, 0.625, 0.6817, 0.625, 0.6535, 0.625, 0.6535, 0.625, 0.6817, 0.5938, 0.25, 0.5938, 0.2375, 0.5938, 0.2375, 0.5938, 0.25, 0.625, 0.5, 0.625, 0.4688, 0.625, 0.4688, 0.625, 0.5, 0.5938, 0.06828, 0.5938, 0.01187, 0.5938, 0.01187, 0.5938, 0.06828, 0.625, 0.7381, 0.625, 0.6817, 0.625, 0.6817, 0.625, 0.7381, 0.5938, 0.2375, 0.5938, 0.1811, 0.5938, 0.1811, 0.5938, 0.2375, 0.625, 0.5125, 0.625, 0.5, 0.625, 0.5, 0.625, 0.5125, 0.625, 0.5971, 0.625, 0.5689, 0.625, 0.5689, 0.625, 0.5971, 0.625, 0.5971, 0.625, 0.5689, 0.625, 0.5689, 0.625, 0.5971, 0.625, 0.5125, 0.625, 0.5, 0.625, 0.5, 0.625, 0.5125, 0.5938, 0.2375, 0.5938, 0.1811, 0.5938, 0.1811, 0.5938, 0.2375, 0.625, 0.7381, 0.625, 0.6817, 0.625, 0.6817, 0.625, 0.7381, 0.5938, 0.06828, 0.5938, 0.01187, 0.5938, 0.01187, 0.5938, 0.06828, 0.625, 0.5, 0.625, 0.4688, 0.625, 0.4688, 0.625, 0.5, 0.625, 0.4688, 0.625, 0.4688, 0.625, 0.4375, 0.625, 0.375, 0.625, 0.6817, 0.625, 0.6535, 0.625, 0.6535, 0.625, 0.6817, 0.5938, 0.1247, 0.5938, 0.09648, 0.5938, 0.09648, 0.5937, 0.1247, 0.5938, 0.1529, 0.5938, 0.1247, 0.5937, 0.1247, 0.5938, 0.1529, 0.875, 0.5312, 0.875, 0.5, 0.875, 0.5, 0.875, 0.5312, 0.625, 0.75, 0.625, 0.7381, 0.625, 0.7381, 0.625, 0.75, 0.5938, 0.09648, 0.5938, 0.06828, 0.5938, 0.06828, 0.5938, 0.09648, 0.5938, 0.0, 0.5938, 0.01187, 0.5, 0.01187, 0.5, 0.0, 0.625, 0.6535, 0.625, 0.6253, 0.625, 0.6253, 0.625, 0.6535, 0.5938, 0.1811, 0.5938, 0.1529, 0.5938, 0.1529, 0.5938, 0.1811, 0.625, 0.6253, 0.625, 0.5971, 0.625, 0.5971, 0.625, 0.6253, 0.625, 0.5689, 0.625, 0.5125, 0.625, 0.5125, 0.625, 0.5689, 0.5938, 0.2375, 0.5938, 0.25, 0.5, 0.25, 0.5, 0.2375, 0.875, 0.5312, 0.875, 0.5312, 0.875, 0.625, 0.875, 0.5625, 0.125, 0.75, 0.125, 0.7375, 0.125, 0.7375, 0.125, 0.75, 0.375, 0.06828, 0.375, 0.09648, 0.375, 0.09648, 0.375, 0.06828, 0.375, 0.0, 0.375, 0.01187, 0.375, 0.01187, 0.375, 0.0, 0.375, 0.1811, 0.375, 0.2375, 0.375, 0.2375, 0.375, 0.1811, 0.625, 0.8183, 0.625, 0.7619, 0.625, 0.7619, 0.625, 0.8183, 0.625, 0.9875, 0.625, 0.9311, 0.625, 0.9311, 0.625, 0.9875, 0.125, 0.75, 0.125, 0.7375, 0.125, 0.7375, 0.125, 0.75, 0.375, 0.25, 0.375, 0.25, 0.375, 0.25, 0.375, 0.25, 0.625, 0.9875, 0.625, 0.9311, 0.625, 0.9311, 0.625, 0.9875, 0.375, 0.1811, 0.375, 0.2375, 0.375, 0.2375, 0.375, 0.1811, 0.375, 0.25, 0.375, 0.25, 0.375, 0.25, 0.375, 0.25, 0.375, 0.01187, 0.375, 0.06828, 0.375, 0.06828, 0.375, 0.01187, 0.125, 0.6529, 0.375, 0.6529, 0.375, 0.6529, 0.125, 0.6529, 0.375, 0.2375, 0.375, 0.25, 0.375, 0.25, 0.375, 0.2375, 0.625, 0.75, 0.625, 0.75, 0.625, 0.75, 0.625, 0.75, 0.375, 0.1529, 0.375, 0.1811, 0.375, 0.1811, 0.375, 0.1529, 0.625, 0.75, 0.875, 0.75, 0.875, 0.75, 0.625, 0.75, 0.625, 0.75, 0.625, 0.75, 0.625, 0.75, 0.625, 0.75, 0.125, 0.5965, 0.125, 0.5965, 0.125, 0.5965, 0.125, 0.5965, 0.375, 0.0, 0.375, 0.01187, 0.375, 0.01187, 0.375, 0.0, 0.125, 0.7375, 0.375, 0.7375, 0.375, 0.75, 0.125, 0.75, 0.125, 0.7375, 0.125, 0.75, 0.125, 0.75, 0.125, 0.7375, 0.125, 0.6811, 0.125, 0.7375, 0.125, 0.7375, 0.125, 0.6811, 0.125, 0.6811, 0.375, 0.6811, 0.375, 0.7375, 0.125, 0.7375, 0.125, 0.6529, 0.375, 0.6529, 0.375, 0.6811, 0.125, 0.6811, 0.125, 0.6529, 0.125, 0.6811, 0.125, 0.6811, 0.125, 0.6529, 0.125, 0.5, 0.375, 0.5, 0.375, 0.5119, 0.125, 0.5119, 0.125, 0.5, 0.125, 0.5119, 0.125, 0.5119, 0.125, 0.5, 0.125, 0.5119, 0.125, 0.5683, 0.125, 0.5683, 0.125, 0.5119, 0.125, 0.5119, 0.375, 0.5119, 0.375, 0.5683, 0.125, 0.5683, 0.125, 0.5683, 0.125, 0.5965, 0.125, 0.5965, 0.125, 0.5683, 0.125, 0.5683, 0.375, 0.5683, 0.375, 0.5965, 0.125, 0.5965, 0.625, 0.75, 0.875, 0.75, 0.875, 0.75, 0.625, 0.75, 0.125, 0.5965, 0.125, 0.5965, 0.125, 0.5965, 0.125, 0.5965, 0.375, 0.5965, 0.125, 0.5965, 0.125, 0.5965, 0.375, 0.5965, 0.625, 0.9311, 0.625, 0.9029, 0.625, 0.9029, 0.625, 0.9311, 0.125, 0.5119, 0.125, 0.5, 0.125, 0.5, 0.125, 0.5119, 0.625, 0.25, 0.375, 0.25, 0.375, 0.25, 0.625, 0.25, 0.125, 0.6529, 0.125, 0.6529, 0.125, 0.6529, 0.125, 0.6529, 0.625, 0.8465, 0.625, 0.8183, 0.625, 0.8183, 0.625, 0.8465])
me_cube.materials.append(mat_material)
me_cube.use_remesh_preserve_volume = False
me_cube.use_remesh_preserve_attributes = False
me_cube.use_mirror_vertex_groups = False
me_cube.update()

# ---- objects
ob_cube = bpy.data.objects.new('Cube', me_cube)

# ---- transforms, parenting, visibility, modifiers, constraints
ob_cube.location = (0.0, 0.0, 0.5)
ob_cube.lock_rotations_4d = False
ob_cube.empty_display_type = 'ARROWS'
ob_cube.lineart.crease_threshold = 0.0

# ---- collection membership
col_collection.objects.link(ob_cube)

# ---- scene / render settings (as saved in the file)
scene.frame_start = 1; scene.frame_end = 250; scene.frame_set(1)
scene.render.engine = 'BLENDER_EEVEE_NEXT'
scene.cycles.use_denoising = False
scene.cycles.samples = 128
scene.cycles.sampling_pattern = 'TABULATED_SOBOL'
scene.cycles.use_adaptive_sampling = False
scene.cycles.use_light_tree = False
scene.view_settings.view_transform = 'Filmic'
bpy.context.view_layer.update()

# ---- added for rendering (the .blend has no active camera and no usable light): camera, sun
cam_auto = bpy.data.cameras.new('AutoCamera')
cam_auto.lens = 50.0
cam_auto.sensor_width = 36.0
cam_auto.clip_end = 1000.0
ob_auto_camera = bpy.data.objects.new('AutoCamera', cam_auto)
scene.collection.objects.link(ob_auto_camera)
ob_auto_camera.location = (5.47495, -6.53995, 3.80996)
ob_auto_camera.rotation_euler = (1.09748, -7.21219e-08, 0.694738)
scene.camera = ob_auto_camera
light_auto_sun = bpy.data.lights.new('AutoSun', 'SUN')
light_auto_sun.energy = 3.0
light_auto_sun.angle = 0.0523599
ob_auto_sun = bpy.data.objects.new('AutoSun', light_auto_sun)
scene.collection.objects.link(ob_auto_sun)
ob_auto_sun.rotation_euler = (0.872665, 0.174533, 0.523599)
bpy.context.view_layer.update()
